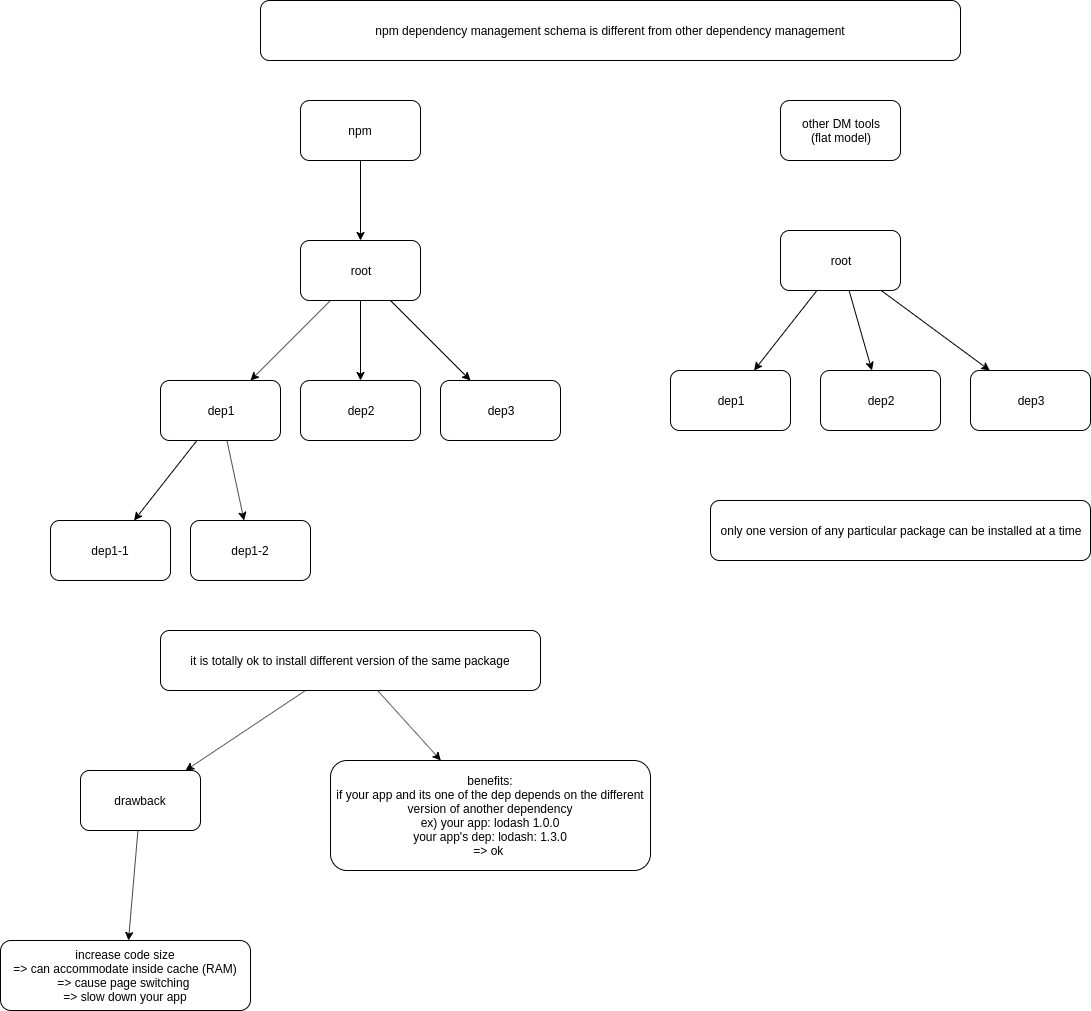

The diagram above was exported from draw.io. Its source (the exported page's mxGraphModel, read from the mxfile embedded in the PNG):
<mxGraphModel dx="1952" dy="653" grid="1" gridSize="10" guides="1" tooltips="1" connect="1" arrows="1" fold="1" page="1" pageScale="1" pageWidth="850" pageHeight="1100" math="0" shadow="0">
  <root>
    <mxCell id="0" />
    <mxCell id="1" parent="0" />
    <mxCell id="GV0PmmUu87X-iasUj7ol-1" value="npm dependency management schema is different from other dependency management" style="rounded=1;whiteSpace=wrap;html=1;" vertex="1" parent="1">
      <mxGeometry x="100" y="10" width="700" height="60" as="geometry" />
    </mxCell>
    <mxCell id="GV0PmmUu87X-iasUj7ol-12" value="" style="edgeStyle=none;rounded=0;orthogonalLoop=1;jettySize=auto;html=1;" edge="1" parent="1" source="GV0PmmUu87X-iasUj7ol-2" target="GV0PmmUu87X-iasUj7ol-11">
      <mxGeometry relative="1" as="geometry" />
    </mxCell>
    <mxCell id="GV0PmmUu87X-iasUj7ol-2" value="npm" style="rounded=1;whiteSpace=wrap;html=1;" vertex="1" parent="1">
      <mxGeometry x="140" y="110" width="120" height="60" as="geometry" />
    </mxCell>
    <mxCell id="GV0PmmUu87X-iasUj7ol-14" value="" style="edgeStyle=none;rounded=0;orthogonalLoop=1;jettySize=auto;html=1;" edge="1" parent="1" source="GV0PmmUu87X-iasUj7ol-11" target="GV0PmmUu87X-iasUj7ol-13">
      <mxGeometry relative="1" as="geometry" />
    </mxCell>
    <mxCell id="GV0PmmUu87X-iasUj7ol-16" value="" style="edgeStyle=none;rounded=0;orthogonalLoop=1;jettySize=auto;html=1;" edge="1" parent="1" source="GV0PmmUu87X-iasUj7ol-11" target="GV0PmmUu87X-iasUj7ol-15">
      <mxGeometry relative="1" as="geometry" />
    </mxCell>
    <mxCell id="GV0PmmUu87X-iasUj7ol-18" value="" style="edgeStyle=none;rounded=0;orthogonalLoop=1;jettySize=auto;html=1;" edge="1" parent="1" source="GV0PmmUu87X-iasUj7ol-11" target="GV0PmmUu87X-iasUj7ol-17">
      <mxGeometry relative="1" as="geometry" />
    </mxCell>
    <mxCell id="GV0PmmUu87X-iasUj7ol-11" value="root" style="rounded=1;whiteSpace=wrap;html=1;" vertex="1" parent="1">
      <mxGeometry x="140" y="250" width="120" height="60" as="geometry" />
    </mxCell>
    <mxCell id="GV0PmmUu87X-iasUj7ol-17" value="dep3" style="rounded=1;whiteSpace=wrap;html=1;" vertex="1" parent="1">
      <mxGeometry x="280" y="390" width="120" height="60" as="geometry" />
    </mxCell>
    <mxCell id="GV0PmmUu87X-iasUj7ol-15" value="dep2" style="rounded=1;whiteSpace=wrap;html=1;" vertex="1" parent="1">
      <mxGeometry x="140" y="390" width="120" height="60" as="geometry" />
    </mxCell>
    <mxCell id="GV0PmmUu87X-iasUj7ol-20" value="" style="edgeStyle=none;rounded=0;orthogonalLoop=1;jettySize=auto;html=1;" edge="1" parent="1" source="GV0PmmUu87X-iasUj7ol-13" target="GV0PmmUu87X-iasUj7ol-19">
      <mxGeometry relative="1" as="geometry" />
    </mxCell>
    <mxCell id="GV0PmmUu87X-iasUj7ol-22" value="" style="edgeStyle=none;rounded=0;orthogonalLoop=1;jettySize=auto;html=1;" edge="1" parent="1" source="GV0PmmUu87X-iasUj7ol-13" target="GV0PmmUu87X-iasUj7ol-21">
      <mxGeometry relative="1" as="geometry" />
    </mxCell>
    <mxCell id="GV0PmmUu87X-iasUj7ol-13" value="dep1" style="rounded=1;whiteSpace=wrap;html=1;" vertex="1" parent="1">
      <mxGeometry y="390" width="120" height="60" as="geometry" />
    </mxCell>
    <mxCell id="GV0PmmUu87X-iasUj7ol-21" value="dep1-2" style="rounded=1;whiteSpace=wrap;html=1;" vertex="1" parent="1">
      <mxGeometry x="30" y="530" width="120" height="60" as="geometry" />
    </mxCell>
    <mxCell id="GV0PmmUu87X-iasUj7ol-19" value="dep1-1" style="rounded=1;whiteSpace=wrap;html=1;" vertex="1" parent="1">
      <mxGeometry x="-110" y="530" width="120" height="60" as="geometry" />
    </mxCell>
    <mxCell id="GV0PmmUu87X-iasUj7ol-3" value="other DM tools&lt;br&gt;(flat model)" style="rounded=1;whiteSpace=wrap;html=1;" vertex="1" parent="1">
      <mxGeometry x="620" y="110" width="120" height="60" as="geometry" />
    </mxCell>
    <mxCell id="GV0PmmUu87X-iasUj7ol-6" value="" style="rounded=0;orthogonalLoop=1;jettySize=auto;html=1;" edge="1" parent="1" source="GV0PmmUu87X-iasUj7ol-4" target="GV0PmmUu87X-iasUj7ol-5">
      <mxGeometry relative="1" as="geometry" />
    </mxCell>
    <mxCell id="GV0PmmUu87X-iasUj7ol-8" style="edgeStyle=none;rounded=0;orthogonalLoop=1;jettySize=auto;html=1;" edge="1" parent="1" source="GV0PmmUu87X-iasUj7ol-4" target="GV0PmmUu87X-iasUj7ol-7">
      <mxGeometry relative="1" as="geometry" />
    </mxCell>
    <mxCell id="GV0PmmUu87X-iasUj7ol-10" value="" style="edgeStyle=none;rounded=0;orthogonalLoop=1;jettySize=auto;html=1;" edge="1" parent="1" source="GV0PmmUu87X-iasUj7ol-4" target="GV0PmmUu87X-iasUj7ol-9">
      <mxGeometry relative="1" as="geometry" />
    </mxCell>
    <mxCell id="GV0PmmUu87X-iasUj7ol-4" value="root" style="rounded=1;whiteSpace=wrap;html=1;" vertex="1" parent="1">
      <mxGeometry x="620" y="240" width="120" height="60" as="geometry" />
    </mxCell>
    <mxCell id="GV0PmmUu87X-iasUj7ol-9" value="dep3" style="rounded=1;whiteSpace=wrap;html=1;" vertex="1" parent="1">
      <mxGeometry x="810" y="380" width="120" height="60" as="geometry" />
    </mxCell>
    <mxCell id="GV0PmmUu87X-iasUj7ol-5" value="dep1" style="rounded=1;whiteSpace=wrap;html=1;" vertex="1" parent="1">
      <mxGeometry x="510" y="380" width="120" height="60" as="geometry" />
    </mxCell>
    <mxCell id="GV0PmmUu87X-iasUj7ol-7" value="dep2" style="rounded=1;whiteSpace=wrap;html=1;" vertex="1" parent="1">
      <mxGeometry x="660" y="380" width="120" height="60" as="geometry" />
    </mxCell>
    <mxCell id="GV0PmmUu87X-iasUj7ol-23" value="only one version of any particular package can be installed at a time" style="rounded=1;whiteSpace=wrap;html=1;" vertex="1" parent="1">
      <mxGeometry x="550" y="510" width="380" height="60" as="geometry" />
    </mxCell>
    <mxCell id="GV0PmmUu87X-iasUj7ol-26" style="edgeStyle=none;rounded=0;orthogonalLoop=1;jettySize=auto;html=1;" edge="1" parent="1" source="GV0PmmUu87X-iasUj7ol-24" target="GV0PmmUu87X-iasUj7ol-25">
      <mxGeometry relative="1" as="geometry" />
    </mxCell>
    <mxCell id="GV0PmmUu87X-iasUj7ol-29" style="edgeStyle=none;rounded=0;orthogonalLoop=1;jettySize=auto;html=1;" edge="1" parent="1" source="GV0PmmUu87X-iasUj7ol-24" target="GV0PmmUu87X-iasUj7ol-30">
      <mxGeometry relative="1" as="geometry" />
    </mxCell>
    <mxCell id="GV0PmmUu87X-iasUj7ol-24" value="it is totally ok to install different version of the same package" style="rounded=1;whiteSpace=wrap;html=1;" vertex="1" parent="1">
      <mxGeometry y="640" width="380" height="60" as="geometry" />
    </mxCell>
    <mxCell id="GV0PmmUu87X-iasUj7ol-25" value="benefits:&lt;br&gt;if your app and its one of the dep depends on the different version of another dependency&lt;br&gt;ex) your app: lodash 1.0.0&lt;br&gt;your app's dep: lodash: 1.3.0&lt;br&gt;=&amp;gt; ok&amp;nbsp;" style="rounded=1;whiteSpace=wrap;html=1;" vertex="1" parent="1">
      <mxGeometry x="170" y="770" width="320" height="110" as="geometry" />
    </mxCell>
    <mxCell id="GV0PmmUu87X-iasUj7ol-28" value="increase code size&lt;br&gt;=&amp;gt; can accommodate inside cache (RAM)&lt;br&gt;=&amp;gt; cause page switching&amp;nbsp;&lt;br&gt;=&amp;gt; slow down your app" style="rounded=1;whiteSpace=wrap;html=1;" vertex="1" parent="1">
      <mxGeometry x="-160" y="950" width="250" height="70" as="geometry" />
    </mxCell>
    <mxCell id="GV0PmmUu87X-iasUj7ol-31" style="edgeStyle=none;rounded=0;orthogonalLoop=1;jettySize=auto;html=1;" edge="1" parent="1" source="GV0PmmUu87X-iasUj7ol-30" target="GV0PmmUu87X-iasUj7ol-28">
      <mxGeometry relative="1" as="geometry" />
    </mxCell>
    <mxCell id="GV0PmmUu87X-iasUj7ol-30" value="drawback" style="rounded=1;whiteSpace=wrap;html=1;" vertex="1" parent="1">
      <mxGeometry x="-80" y="780" width="120" height="60" as="geometry" />
    </mxCell>
  </root>
</mxGraphModel>